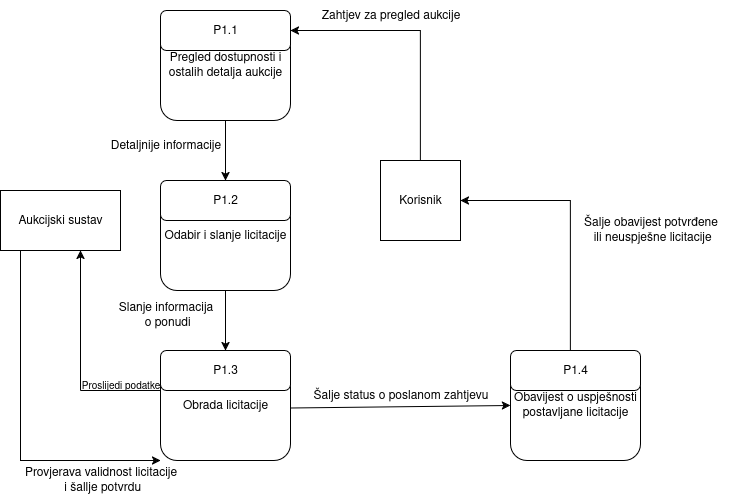

The diagram above was exported from draw.io. Its source (the exported page's mxGraphModel, read from the mxfile embedded in the PNG):
<mxGraphModel dx="1426" dy="741" grid="1" gridSize="10" guides="1" tooltips="1" connect="1" arrows="1" fold="1" page="1" pageScale="1" pageWidth="850" pageHeight="1100" background="#ffffff" math="0" shadow="0">
  <root>
    <mxCell id="0" />
    <mxCell id="1" parent="0" />
    <mxCell id="6yLxNvFSUKSVP-94oJZa-1" value="Korisnik" style="whiteSpace=wrap;html=1;aspect=fixed;" parent="1" vertex="1">
      <mxGeometry x="380" y="260" width="80" height="80" as="geometry" />
    </mxCell>
    <mxCell id="6yLxNvFSUKSVP-94oJZa-2" value="" style="endArrow=classic;html=1;rounded=0;" parent="1" edge="1">
      <mxGeometry width="50" height="50" relative="1" as="geometry">
        <mxPoint x="420" y="260" as="sourcePoint" />
        <mxPoint x="290" y="130" as="targetPoint" />
        <Array as="points">
          <mxPoint x="420" y="130" />
        </Array>
      </mxGeometry>
    </mxCell>
    <mxCell id="6yLxNvFSUKSVP-94oJZa-3" value="Zahtjev za pregled aukcije" style="text;html=1;align=center;verticalAlign=middle;resizable=0;points=[];autosize=1;strokeColor=none;fillColor=none;" parent="1" vertex="1">
      <mxGeometry x="310" y="100" width="160" height="30" as="geometry" />
    </mxCell>
    <mxCell id="6yLxNvFSUKSVP-94oJZa-4" value="Pregled dostupnosti i ostalih detalja aukcije" style="rounded=1;whiteSpace=wrap;html=1;" parent="1" vertex="1">
      <mxGeometry x="160" y="110" width="130" height="110" as="geometry" />
    </mxCell>
    <mxCell id="6yLxNvFSUKSVP-94oJZa-5" value="P1.1" style="rounded=1;whiteSpace=wrap;html=1;" parent="1" vertex="1">
      <mxGeometry x="160" y="110" width="130" height="40" as="geometry" />
    </mxCell>
    <mxCell id="6yLxNvFSUKSVP-94oJZa-6" value="" style="endArrow=classic;html=1;rounded=0;exitX=0.5;exitY=1;exitDx=0;exitDy=0;" parent="1" source="6yLxNvFSUKSVP-94oJZa-4" edge="1">
      <mxGeometry width="50" height="50" relative="1" as="geometry">
        <mxPoint x="250" y="290" as="sourcePoint" />
        <mxPoint x="225" y="280" as="targetPoint" />
      </mxGeometry>
    </mxCell>
    <mxCell id="6yLxNvFSUKSVP-94oJZa-7" value="Detaljnije informacije" style="text;html=1;align=center;verticalAlign=middle;resizable=0;points=[];autosize=1;strokeColor=none;fillColor=none;" parent="1" vertex="1">
      <mxGeometry x="100" y="230" width="130" height="30" as="geometry" />
    </mxCell>
    <mxCell id="6yLxNvFSUKSVP-94oJZa-8" value="Odabir i slanje licitacije" style="rounded=1;whiteSpace=wrap;html=1;" parent="1" vertex="1">
      <mxGeometry x="160" y="280" width="130" height="110" as="geometry" />
    </mxCell>
    <mxCell id="6yLxNvFSUKSVP-94oJZa-9" value="P1.2" style="rounded=1;whiteSpace=wrap;html=1;" parent="1" vertex="1">
      <mxGeometry x="160" y="280" width="130" height="40" as="geometry" />
    </mxCell>
    <mxCell id="6yLxNvFSUKSVP-94oJZa-10" value="" style="endArrow=classic;html=1;rounded=0;exitX=0.5;exitY=1;exitDx=0;exitDy=0;" parent="1" edge="1">
      <mxGeometry width="50" height="50" relative="1" as="geometry">
        <mxPoint x="225" y="390" as="sourcePoint" />
        <mxPoint x="225" y="450" as="targetPoint" />
      </mxGeometry>
    </mxCell>
    <mxCell id="6yLxNvFSUKSVP-94oJZa-11" value="Slanje informacija&lt;br&gt;&amp;nbsp;o ponudi" style="text;html=1;align=center;verticalAlign=middle;resizable=0;points=[];autosize=1;strokeColor=none;fillColor=none;" parent="1" vertex="1">
      <mxGeometry x="105" y="395" width="120" height="40" as="geometry" />
    </mxCell>
    <mxCell id="6yLxNvFSUKSVP-94oJZa-12" value="Obrada licitacije" style="rounded=1;whiteSpace=wrap;html=1;" parent="1" vertex="1">
      <mxGeometry x="160" y="450" width="130" height="110" as="geometry" />
    </mxCell>
    <mxCell id="6yLxNvFSUKSVP-94oJZa-13" value="P1.3" style="rounded=1;whiteSpace=wrap;html=1;" parent="1" vertex="1">
      <mxGeometry x="160" y="450" width="130" height="40" as="geometry" />
    </mxCell>
    <mxCell id="6yLxNvFSUKSVP-94oJZa-14" value="" style="endArrow=none;html=1;rounded=0;" parent="1" edge="1">
      <mxGeometry width="50" height="50" relative="1" as="geometry">
        <mxPoint x="80" y="490" as="sourcePoint" />
        <mxPoint x="160" y="490" as="targetPoint" />
      </mxGeometry>
    </mxCell>
    <mxCell id="6yLxNvFSUKSVP-94oJZa-15" value="" style="endArrow=classic;html=1;rounded=0;" parent="1" edge="1">
      <mxGeometry width="50" height="50" relative="1" as="geometry">
        <mxPoint x="80" y="490" as="sourcePoint" />
        <mxPoint x="80" y="350" as="targetPoint" />
      </mxGeometry>
    </mxCell>
    <mxCell id="6yLxNvFSUKSVP-94oJZa-16" value="Aukcijski sustav" style="rounded=0;whiteSpace=wrap;html=1;" parent="1" vertex="1">
      <mxGeometry y="290" width="120" height="60" as="geometry" />
    </mxCell>
    <mxCell id="6yLxNvFSUKSVP-94oJZa-17" value="&lt;font style=&quot;font-size: 10px;&quot;&gt;Proslijedi podatke&lt;/font&gt;" style="text;html=1;align=center;verticalAlign=middle;resizable=0;points=[];autosize=1;strokeColor=none;fillColor=none;" parent="1" vertex="1">
      <mxGeometry x="70" y="470" width="100" height="30" as="geometry" />
    </mxCell>
    <mxCell id="6yLxNvFSUKSVP-94oJZa-18" value="" style="endArrow=classic;html=1;rounded=0;entryX=0;entryY=1;entryDx=0;entryDy=0;" parent="1" target="6yLxNvFSUKSVP-94oJZa-12" edge="1">
      <mxGeometry width="50" height="50" relative="1" as="geometry">
        <mxPoint x="20" y="350" as="sourcePoint" />
        <mxPoint x="80" y="560" as="targetPoint" />
        <Array as="points">
          <mxPoint x="20" y="560" />
        </Array>
      </mxGeometry>
    </mxCell>
    <mxCell id="6yLxNvFSUKSVP-94oJZa-19" value="Provjerava validnost licitacije&lt;br&gt;&amp;nbsp;i šallje potvrdu" style="text;html=1;align=center;verticalAlign=middle;resizable=0;points=[];autosize=1;strokeColor=none;fillColor=none;" parent="1" vertex="1">
      <mxGeometry x="10" y="560" width="180" height="40" as="geometry" />
    </mxCell>
    <mxCell id="6yLxNvFSUKSVP-94oJZa-20" value="Obavijest o uspješnosti postavljane licitacije" style="rounded=1;whiteSpace=wrap;html=1;" parent="1" vertex="1">
      <mxGeometry x="510" y="450" width="130" height="110" as="geometry" />
    </mxCell>
    <mxCell id="6yLxNvFSUKSVP-94oJZa-21" value="P1.4" style="rounded=1;whiteSpace=wrap;html=1;" parent="1" vertex="1">
      <mxGeometry x="510" y="450" width="130" height="40" as="geometry" />
    </mxCell>
    <mxCell id="6yLxNvFSUKSVP-94oJZa-22" value="" style="endArrow=classic;html=1;rounded=0;entryX=0;entryY=0.5;entryDx=0;entryDy=0;" parent="1" target="6yLxNvFSUKSVP-94oJZa-20" edge="1">
      <mxGeometry width="50" height="50" relative="1" as="geometry">
        <mxPoint x="290" y="507.5" as="sourcePoint" />
        <mxPoint x="460" y="502.5" as="targetPoint" />
      </mxGeometry>
    </mxCell>
    <mxCell id="6yLxNvFSUKSVP-94oJZa-23" value="&lt;font&gt;Šalje status o poslanom zahtjevu&lt;/font&gt;" style="text;html=1;align=center;verticalAlign=middle;resizable=0;points=[];autosize=1;strokeColor=none;fillColor=none;" parent="1" vertex="1">
      <mxGeometry x="300" y="480" width="200" height="30" as="geometry" />
    </mxCell>
    <mxCell id="6yLxNvFSUKSVP-94oJZa-24" value="" style="endArrow=classic;html=1;rounded=0;entryX=1;entryY=0.5;entryDx=0;entryDy=0;" parent="1" target="6yLxNvFSUKSVP-94oJZa-1" edge="1">
      <mxGeometry width="50" height="50" relative="1" as="geometry">
        <mxPoint x="570" y="450" as="sourcePoint" />
        <mxPoint x="510" y="300" as="targetPoint" />
        <Array as="points">
          <mxPoint x="570" y="300" />
        </Array>
      </mxGeometry>
    </mxCell>
    <mxCell id="6yLxNvFSUKSVP-94oJZa-25" value="Šalje obavijest potvrđene&lt;br&gt;&amp;nbsp;ili neuspješne licitacije" style="text;html=1;align=center;verticalAlign=middle;resizable=0;points=[];autosize=1;strokeColor=none;fillColor=none;" parent="1" vertex="1">
      <mxGeometry x="570" y="310" width="160" height="40" as="geometry" />
    </mxCell>
  </root>
</mxGraphModel>